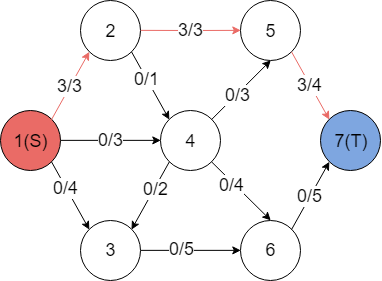

The diagram above was exported from draw.io. Its source (the exported page's mxGraphModel, read from the mxfile embedded in the PNG):
<mxGraphModel dx="469" dy="498" grid="1" gridSize="10" guides="1" tooltips="1" connect="1" arrows="1" fold="1" page="1" pageScale="1" pageWidth="827" pageHeight="1169" math="0" shadow="0">
  <root>
    <mxCell id="0" />
    <mxCell id="1" parent="0" />
    <mxCell id="DKz8-AptPIVyj5QmMJ1I-1" value="&lt;font style=&quot;font-size: 18px&quot;&gt;1(S)&lt;/font&gt;" style="ellipse;whiteSpace=wrap;html=1;aspect=fixed;fillColor=#EA6B66;" vertex="1" parent="1">
      <mxGeometry x="40" y="250" width="60" height="60" as="geometry" />
    </mxCell>
    <mxCell id="DKz8-AptPIVyj5QmMJ1I-2" value="&lt;font style=&quot;font-size: 18px&quot;&gt;2&lt;/font&gt;" style="ellipse;whiteSpace=wrap;html=1;aspect=fixed;" vertex="1" parent="1">
      <mxGeometry x="120" y="140" width="60" height="60" as="geometry" />
    </mxCell>
    <mxCell id="DKz8-AptPIVyj5QmMJ1I-3" value="&lt;font style=&quot;font-size: 18px&quot;&gt;3&lt;/font&gt;" style="ellipse;whiteSpace=wrap;html=1;aspect=fixed;" vertex="1" parent="1">
      <mxGeometry x="120" y="360" width="60" height="60" as="geometry" />
    </mxCell>
    <mxCell id="DKz8-AptPIVyj5QmMJ1I-4" value="&lt;font style=&quot;font-size: 18px&quot;&gt;4&lt;/font&gt;" style="ellipse;whiteSpace=wrap;html=1;aspect=fixed;" vertex="1" parent="1">
      <mxGeometry x="200" y="250" width="60" height="60" as="geometry" />
    </mxCell>
    <mxCell id="DKz8-AptPIVyj5QmMJ1I-5" value="&lt;font style=&quot;font-size: 18px&quot;&gt;5&lt;/font&gt;" style="ellipse;whiteSpace=wrap;html=1;aspect=fixed;" vertex="1" parent="1">
      <mxGeometry x="280" y="140" width="60" height="60" as="geometry" />
    </mxCell>
    <mxCell id="DKz8-AptPIVyj5QmMJ1I-6" value="&lt;font style=&quot;font-size: 18px&quot;&gt;6&lt;/font&gt;" style="ellipse;whiteSpace=wrap;html=1;aspect=fixed;" vertex="1" parent="1">
      <mxGeometry x="280" y="360" width="60" height="60" as="geometry" />
    </mxCell>
    <mxCell id="DKz8-AptPIVyj5QmMJ1I-7" value="&lt;font style=&quot;font-size: 18px&quot;&gt;7(T)&lt;/font&gt;" style="ellipse;whiteSpace=wrap;html=1;aspect=fixed;fillColor=#7EA6E0;" vertex="1" parent="1">
      <mxGeometry x="360" y="250" width="60" height="60" as="geometry" />
    </mxCell>
    <mxCell id="DKz8-AptPIVyj5QmMJ1I-10" value="&lt;font style=&quot;font-size: 18px&quot;&gt;3/3&lt;/font&gt;" style="endArrow=classic;html=1;exitX=1;exitY=0;exitDx=0;exitDy=0;entryX=0;entryY=1;entryDx=0;entryDy=0;strokeColor=#EA6B66;" edge="1" parent="1" source="DKz8-AptPIVyj5QmMJ1I-1" target="DKz8-AptPIVyj5QmMJ1I-2">
      <mxGeometry width="50" height="50" relative="1" as="geometry">
        <mxPoint x="90" y="240" as="sourcePoint" />
        <mxPoint x="140" y="190" as="targetPoint" />
      </mxGeometry>
    </mxCell>
    <mxCell id="DKz8-AptPIVyj5QmMJ1I-12" value="&lt;font style=&quot;font-size: 18px&quot;&gt;3/3&lt;/font&gt;" style="endArrow=classic;html=1;exitX=1;exitY=0.5;exitDx=0;exitDy=0;entryX=0;entryY=0.5;entryDx=0;entryDy=0;strokeColor=#EA6B66;" edge="1" parent="1" source="DKz8-AptPIVyj5QmMJ1I-2" target="DKz8-AptPIVyj5QmMJ1I-5">
      <mxGeometry width="50" height="50" relative="1" as="geometry">
        <mxPoint x="40" y="490" as="sourcePoint" />
        <mxPoint x="90" y="440" as="targetPoint" />
        <Array as="points">
          <mxPoint x="230" y="170" />
        </Array>
      </mxGeometry>
    </mxCell>
    <mxCell id="DKz8-AptPIVyj5QmMJ1I-13" value="" style="endArrow=classic;html=1;exitX=1;exitY=1;exitDx=0;exitDy=0;entryX=0;entryY=0;entryDx=0;entryDy=0;" edge="1" parent="1" source="DKz8-AptPIVyj5QmMJ1I-1" target="DKz8-AptPIVyj5QmMJ1I-3">
      <mxGeometry width="50" height="50" relative="1" as="geometry">
        <mxPoint x="40" y="490" as="sourcePoint" />
        <mxPoint x="90" y="440" as="targetPoint" />
      </mxGeometry>
    </mxCell>
    <mxCell id="DKz8-AptPIVyj5QmMJ1I-22" value="&lt;font style=&quot;font-size: 18px&quot;&gt;0/4&lt;/font&gt;" style="text;html=1;resizable=0;points=[];align=center;verticalAlign=middle;labelBackgroundColor=#ffffff;" vertex="1" connectable="0" parent="DKz8-AptPIVyj5QmMJ1I-13">
      <mxGeometry x="-0.2244" relative="1" as="geometry">
        <mxPoint as="offset" />
      </mxGeometry>
    </mxCell>
    <mxCell id="DKz8-AptPIVyj5QmMJ1I-14" value="" style="endArrow=classic;html=1;exitX=1;exitY=0.5;exitDx=0;exitDy=0;entryX=0;entryY=0.5;entryDx=0;entryDy=0;" edge="1" parent="1" source="DKz8-AptPIVyj5QmMJ1I-3" target="DKz8-AptPIVyj5QmMJ1I-6">
      <mxGeometry width="50" height="50" relative="1" as="geometry">
        <mxPoint x="40" y="490" as="sourcePoint" />
        <mxPoint x="90" y="440" as="targetPoint" />
      </mxGeometry>
    </mxCell>
    <mxCell id="DKz8-AptPIVyj5QmMJ1I-25" value="&lt;font style=&quot;font-size: 18px&quot;&gt;0/5&lt;/font&gt;" style="text;html=1;resizable=0;points=[];align=center;verticalAlign=middle;labelBackgroundColor=#ffffff;" vertex="1" connectable="0" parent="DKz8-AptPIVyj5QmMJ1I-14">
      <mxGeometry x="-0.1805" y="2" relative="1" as="geometry">
        <mxPoint as="offset" />
      </mxGeometry>
    </mxCell>
    <mxCell id="DKz8-AptPIVyj5QmMJ1I-15" value="&lt;font style=&quot;font-size: 18px&quot;&gt;0/5&lt;/font&gt;" style="endArrow=classic;html=1;exitX=1;exitY=0;exitDx=0;exitDy=0;entryX=0;entryY=1;entryDx=0;entryDy=0;" edge="1" parent="1" source="DKz8-AptPIVyj5QmMJ1I-6" target="DKz8-AptPIVyj5QmMJ1I-7">
      <mxGeometry width="50" height="50" relative="1" as="geometry">
        <mxPoint x="40" y="490" as="sourcePoint" />
        <mxPoint x="90" y="440" as="targetPoint" />
      </mxGeometry>
    </mxCell>
    <mxCell id="DKz8-AptPIVyj5QmMJ1I-16" value="&lt;font style=&quot;font-size: 18px&quot;&gt;3/4&lt;/font&gt;" style="endArrow=classic;html=1;exitX=1;exitY=1;exitDx=0;exitDy=0;entryX=0;entryY=0;entryDx=0;entryDy=0;strokeColor=#EA6B66;" edge="1" parent="1" source="DKz8-AptPIVyj5QmMJ1I-5" target="DKz8-AptPIVyj5QmMJ1I-7">
      <mxGeometry width="50" height="50" relative="1" as="geometry">
        <mxPoint x="40" y="490" as="sourcePoint" />
        <mxPoint x="90" y="440" as="targetPoint" />
      </mxGeometry>
    </mxCell>
    <mxCell id="DKz8-AptPIVyj5QmMJ1I-17" value="&lt;font style=&quot;font-size: 18px&quot;&gt;0/3&lt;/font&gt;" style="endArrow=classic;html=1;exitX=1;exitY=0.5;exitDx=0;exitDy=0;entryX=0;entryY=0.5;entryDx=0;entryDy=0;" edge="1" parent="1" source="DKz8-AptPIVyj5QmMJ1I-1" target="DKz8-AptPIVyj5QmMJ1I-4">
      <mxGeometry width="50" height="50" relative="1" as="geometry">
        <mxPoint x="40" y="490" as="sourcePoint" />
        <mxPoint x="90" y="440" as="targetPoint" />
      </mxGeometry>
    </mxCell>
    <mxCell id="DKz8-AptPIVyj5QmMJ1I-18" value="" style="endArrow=classic;html=1;exitX=1;exitY=1;exitDx=0;exitDy=0;entryX=0.5;entryY=0;entryDx=0;entryDy=0;" edge="1" parent="1" source="DKz8-AptPIVyj5QmMJ1I-4" target="DKz8-AptPIVyj5QmMJ1I-6">
      <mxGeometry width="50" height="50" relative="1" as="geometry">
        <mxPoint x="40" y="490" as="sourcePoint" />
        <mxPoint x="90" y="440" as="targetPoint" />
      </mxGeometry>
    </mxCell>
    <mxCell id="DKz8-AptPIVyj5QmMJ1I-27" value="&lt;font style=&quot;font-size: 18px&quot;&gt;0/4&lt;/font&gt;" style="text;html=1;resizable=0;points=[];align=center;verticalAlign=middle;labelBackgroundColor=#ffffff;" vertex="1" connectable="0" parent="DKz8-AptPIVyj5QmMJ1I-18">
      <mxGeometry x="-0.2699" y="-2" relative="1" as="geometry">
        <mxPoint as="offset" />
      </mxGeometry>
    </mxCell>
    <mxCell id="DKz8-AptPIVyj5QmMJ1I-19" value="" style="endArrow=classic;html=1;exitX=1;exitY=0;exitDx=0;exitDy=0;entryX=0.5;entryY=1;entryDx=0;entryDy=0;" edge="1" parent="1" source="DKz8-AptPIVyj5QmMJ1I-4" target="DKz8-AptPIVyj5QmMJ1I-5">
      <mxGeometry width="50" height="50" relative="1" as="geometry">
        <mxPoint x="40" y="490" as="sourcePoint" />
        <mxPoint x="90" y="440" as="targetPoint" />
      </mxGeometry>
    </mxCell>
    <mxCell id="DKz8-AptPIVyj5QmMJ1I-26" value="&lt;font style=&quot;font-size: 18px&quot;&gt;0/3&lt;/font&gt;" style="text;html=1;resizable=0;points=[];align=center;verticalAlign=middle;labelBackgroundColor=#ffffff;" vertex="1" connectable="0" parent="DKz8-AptPIVyj5QmMJ1I-19">
      <mxGeometry x="-0.1405" y="-1" relative="1" as="geometry">
        <mxPoint as="offset" />
      </mxGeometry>
    </mxCell>
    <mxCell id="DKz8-AptPIVyj5QmMJ1I-20" value="" style="endArrow=classic;html=1;exitX=0;exitY=1;exitDx=0;exitDy=0;entryX=1;entryY=0;entryDx=0;entryDy=0;" edge="1" parent="1" source="DKz8-AptPIVyj5QmMJ1I-4" target="DKz8-AptPIVyj5QmMJ1I-3">
      <mxGeometry width="50" height="50" relative="1" as="geometry">
        <mxPoint x="40" y="490" as="sourcePoint" />
        <mxPoint x="90" y="440" as="targetPoint" />
      </mxGeometry>
    </mxCell>
    <mxCell id="DKz8-AptPIVyj5QmMJ1I-24" value="&lt;font style=&quot;font-size: 18px&quot;&gt;0/2&lt;/font&gt;" style="text;html=1;resizable=0;points=[];align=center;verticalAlign=middle;labelBackgroundColor=#ffffff;" vertex="1" connectable="0" parent="DKz8-AptPIVyj5QmMJ1I-20">
      <mxGeometry x="-0.2133" y="1" relative="1" as="geometry">
        <mxPoint as="offset" />
      </mxGeometry>
    </mxCell>
    <mxCell id="DKz8-AptPIVyj5QmMJ1I-21" value="" style="endArrow=classic;html=1;exitX=1;exitY=1;exitDx=0;exitDy=0;entryX=0;entryY=0;entryDx=0;entryDy=0;" edge="1" parent="1" source="DKz8-AptPIVyj5QmMJ1I-2" target="DKz8-AptPIVyj5QmMJ1I-4">
      <mxGeometry width="50" height="50" relative="1" as="geometry">
        <mxPoint x="40" y="490" as="sourcePoint" />
        <mxPoint x="90" y="440" as="targetPoint" />
      </mxGeometry>
    </mxCell>
    <mxCell id="DKz8-AptPIVyj5QmMJ1I-23" value="&lt;font style=&quot;font-size: 18px&quot;&gt;0/1&lt;/font&gt;" style="text;html=1;resizable=0;points=[];align=center;verticalAlign=middle;labelBackgroundColor=#ffffff;" vertex="1" connectable="0" parent="DKz8-AptPIVyj5QmMJ1I-21">
      <mxGeometry x="-0.2115" relative="1" as="geometry">
        <mxPoint as="offset" />
      </mxGeometry>
    </mxCell>
  </root>
</mxGraphModel>